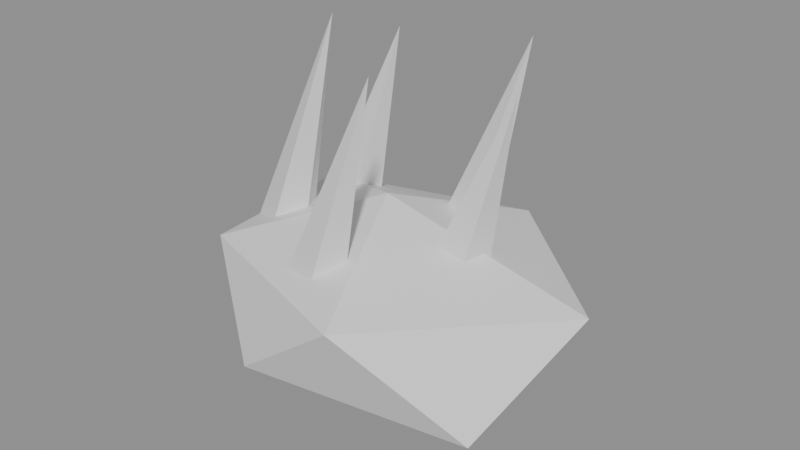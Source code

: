 # Source: SM_Crystal.blend  (saved by Blender 5.2.44; exported with 4.5.12 LTS)
import bpy
from mathutils import Matrix  # noqa: F401  (used for matrix-valued properties, if any)

bpy.ops.wm.read_factory_settings(use_empty=True)
scene = bpy.context.scene
scene.name = 'Scene'

# ---- materials (node trees are filled in below, after node groups)
mat_rock = bpy.data.materials.new('Rock')
mat_rock.diffuse_color = (0.17, 0.23, 0.28, 1.0)
mat_rock.roughness = 0.95
mat_crystal = bpy.data.materials.new('Crystal')
mat_crystal.diffuse_color = (0.15, 0.75, 0.85, 1.0)
mat_crystal.roughness = 0.23
mat_crystal.metallic = 0.35

# ---- material node trees
mat_rock.use_nodes = True; mat_rock.node_tree.nodes.clear()
_N = mat_rock.node_tree.nodes; _L = mat_rock.node_tree.links
n0 = _N.new('ShaderNodeBsdfPrincipled'); n0.name = 'Principled BSDF'; n0.location = (-200, 100)
n0.inputs[10].default_value = 0.005
n1 = _N.new('ShaderNodeOutputMaterial'); n1.name = 'Material Output'; n1.location = (200, 100)
_L.new(n0.outputs[0], n1.inputs[0])
n1.is_active_output = True
mat_crystal.use_nodes = True; mat_crystal.node_tree.nodes.clear()
_N = mat_crystal.node_tree.nodes; _L = mat_crystal.node_tree.links
n0 = _N.new('ShaderNodeBsdfPrincipled'); n0.name = 'Principled BSDF'; n0.location = (-200, 100)
n0.inputs[10].default_value = 0.005
n1 = _N.new('ShaderNodeOutputMaterial'); n1.name = 'Material Output'; n1.location = (200, 100)
_L.new(n0.outputs[0], n1.inputs[0])
n1.is_active_output = True

# ---- meshes
me_icosphere_003 = bpy.data.meshes.new('Icosphere.003')
me_icosphere_003.from_pydata([(0.0, 0.0, -0.1548), (0.424, -0.2408, 0.006133), (-0.144, -0.3465, 0.01986), (-0.4381, 0.0, 0.02644), (-0.1488, 0.3581, 0.01617), (0.3748, 0.2129, 0.0205), (0.1633, -0.393, 0.2549), (-0.3606, -0.2048, 0.2354), (-0.3848, 0.2186, 0.2424), (0.1526, 0.3673, 0.2468), (0.5499, 0.0, 0.26), (0.0, 0.0, 0.3839), (0.154, 0.1, 0.08952), (0.2448, 0.0309, 0.06141), (0.2101, -0.0809, 0.07215), (0.0978, -0.0809, 0.1069), (0.0631, 0.0309, 0.1176), (0.346, 0.0, 0.7105), (-0.3496, 0.06551, 0.08754), (-0.3745, 0.1802, 0.09484), (-0.2781, 0.2403, 0.06492), (-0.1935, 0.1628, 0.03912), (-0.2377, 0.05481, 0.0531), (-0.08203, 0.143, 0.7321), (0.007678, -0.2003, 0.01709), (-0.04974, -0.3014, 0.03493), (-0.1593, -0.2754, 0.06879), (-0.1696, -0.1583, 0.07188), (-0.06638, -0.112, 0.03992), (0.1312, -0.2089, 0.7535), (-0.03802, 0.2306, 0.0481), (0.07037, 0.2616, 0.01481), (0.132, 0.1633, -0.004524), (0.06163, 0.07159, 0.01681), (-0.04343, 0.1131, 0.04934), (0.2677, 0.1653, 0.7751), (-0.3528, -0.1349, -0.001482), (-0.4534, -0.08261, 0.02966), (-0.437, 0.03369, 0.02468), (-0.3263, 0.05329, -0.009547), (-0.2743, -0.05089, -0.02571), (-0.1236, -0.03694, 0.7965)], [], [(0, 1, 2), (1, 0, 5), (0, 2, 3), (0, 3, 4), (0, 4, 5), (1, 5, 10), (2, 1, 6), (3, 2, 7), (4, 3, 8), (5, 4, 9), (1, 10, 6), (2, 6, 7), (3, 7, 8), (4, 8, 9), (5, 9, 10), (6, 10, 11), (7, 6, 11), (8, 7, 11), (9, 8, 11), (10, 9, 11), (12, 17, 13), (13, 17, 14), (14, 17, 15), (12, 13, 14, 15, 16), (15, 17, 16), (16, 17, 12), (18, 23, 19), (19, 23, 20), (20, 23, 21), (18, 19, 20, 21, 22), (21, 23, 22), (22, 23, 18), (24, 29, 25), (25, 29, 26), (26, 29, 27), (24, 25, 26, 27, 28), (27, 29, 28), (28, 29, 24), (30, 35, 31), (31, 35, 32), (32, 35, 33), (30, 31, 32, 33, 34), (33, 35, 34), (34, 35, 30), (36, 41, 37), (37, 41, 38), (38, 41, 39), (36, 37, 38, 39, 40), (39, 41, 40), (40, 41, 36)])
me_icosphere_003.polygons.foreach_set('material_index', [0, 0, 0, 0, 0, 0, 0, 0, 0, 0, 0, 0, 0, 0, 0, 0, 0, 0, 0, 0, 1, 1, 1, 1, 1, 1, 1, 1, 1, 1, 1, 1, 1, 1, 1, 1, 1, 1, 1, 1, 1, 1, 1, 1, 1, 1, 1, 1, 1, 1])
_uv = me_icosphere_003.uv_layers.new(name='UVMap')
_uv.uv.foreach_set('vector', [0.1818, 0.0, 0.2727, 0.1575, 0.09091, 0.1575, 0.2727, 0.1575, 0.3636, 0.0, 0.4545, 0.1575, 0.9091, 0.0, 1.0, 0.1575, 0.8182, 0.1575, 0.7273, 0.0, 0.8182, 0.1575, 0.6364, 0.1575, 0.5455, 0.0, 0.6364, 0.1575, 0.4545, 0.1575, 0.2727, 0.1575, 0.4545, 0.1575, 0.3636, 0.3149, 0.09091, 0.1575, 0.2727, 0.1575, 0.1818, 0.3149, 0.8182, 0.1575, 1.0, 0.1575, 0.9091, 0.3149, 0.6364, 0.1575, 0.8182, 0.1575, 0.7273, 0.3149, 0.4545, 0.1575, 0.6364, 0.1575, 0.5455, 0.3149, 0.2727, 0.1575, 0.3636, 0.3149, 0.1818, 0.3149, 0.09091, 0.1575, 0.1818, 0.3149, 0.0, 0.3149, 0.8182, 0.1575, 0.9091, 0.3149, 0.7273, 0.3149, 0.6364, 0.1575, 0.7273, 0.3149, 0.5455, 0.3149, 0.4545, 0.1575, 0.5455, 0.3149, 0.3636, 0.3149, 0.1818, 0.3149, 0.3636, 0.3149, 0.2727, 0.4724, 0.0, 0.3149, 0.1818, 0.3149, 0.09091, 0.4724, 0.7273, 0.3149, 0.9091, 0.3149, 0.8182, 0.4724, 0.5455, 0.3149, 0.7273, 0.3149, 0.6364, 0.4724, 0.3636, 0.3149, 0.5455, 0.3149, 0.4545, 0.4724, 0.25, 0.49, 0.25, 0.25, 0.4783, 0.3242, 0.4783, 0.3242, 0.25, 0.25, 0.3911, 0.05584, 0.3911, 0.05584, 0.25, 0.25, 0.1089, 0.05584, 0.75, 0.49, 0.9783, 0.3242, 0.8911, 0.05584, 0.6089, 0.05584, 0.5217, 0.3242, 0.1089, 0.05584, 0.25, 0.25, 0.02175, 0.3242, 0.02175, 0.3242, 0.25, 0.25, 0.25, 0.49, 0.25, 0.49, 0.25, 0.25, 0.4783, 0.3242, 0.4783, 0.3242, 0.25, 0.25, 0.3911, 0.05584, 0.3911, 0.05584, 0.25, 0.25, 0.1089, 0.05584, 0.75, 0.49, 0.9783, 0.3242, 0.8911, 0.05584, 0.6089, 0.05584, 0.5217, 0.3242, 0.1089, 0.05584, 0.25, 0.25, 0.02175, 0.3242, 0.02175, 0.3242, 0.25, 0.25, 0.25, 0.49, 0.25, 0.49, 0.25, 0.25, 0.4783, 0.3242, 0.4783, 0.3242, 0.25, 0.25, 0.3911, 0.05584, 0.3911, 0.05584, 0.25, 0.25, 0.1089, 0.05584, 0.75, 0.49, 0.9783, 0.3242, 0.8911, 0.05584, 0.6089, 0.05584, 0.5217, 0.3242, 0.1089, 0.05584, 0.25, 0.25, 0.02175, 0.3242, 0.02175, 0.3242, 0.25, 0.25, 0.25, 0.49, 0.25, 0.49, 0.25, 0.25, 0.4783, 0.3242, 0.4783, 0.3242, 0.25, 0.25, 0.3911, 0.05584, 0.3911, 0.05584, 0.25, 0.25, 0.1089, 0.05584, 0.75, 0.49, 0.9783, 0.3242, 0.8911, 0.05584, 0.6089, 0.05584, 0.5217, 0.3242, 0.1089, 0.05584, 0.25, 0.25, 0.02175, 0.3242, 0.02175, 0.3242, 0.25, 0.25, 0.25, 0.49, 0.25, 0.49, 0.25, 0.25, 0.4783, 0.3242, 0.4783, 0.3242, 0.25, 0.25, 0.3911, 0.05584, 0.3911, 0.05584, 0.25, 0.25, 0.1089, 0.05584, 0.75, 0.49, 0.9783, 0.3242, 0.8911, 0.05584, 0.6089, 0.05584, 0.5217, 0.3242, 0.1089, 0.05584, 0.25, 0.25, 0.02175, 0.3242, 0.02175, 0.3242, 0.25, 0.25, 0.25, 0.49])
me_icosphere_003.materials.append(mat_rock)
me_icosphere_003.materials.append(mat_crystal)
me_icosphere_003.update()

# ---- objects
ob_sm_crystal = bpy.data.objects.new('SM_Crystal', me_icosphere_003)

# ---- transforms, parenting, visibility, modifiers, constraints
ob_sm_crystal.location = (0.0, 0.0, 0.0)
_vg = ob_sm_crystal.vertex_groups.new(name='root')

# ---- collection membership
scene.collection.objects.link(ob_sm_crystal)

# ---- scene / render settings (as saved in the file)
scene.frame_start = 1; scene.frame_end = 61; scene.frame_set(1)
scene.render.engine = 'BLENDER_EEVEE_NEXT'
scene.render.fps = 30
scene.render.bake_bias = 0.0
scene.render.bake_samples = 0
scene.render.compositor_device = 'GPU'
scene.eevee.use_volume_custom_range = False
scene.eevee.fast_gi_thickness_near = 0.1
scene.eevee.fast_gi_thickness_far = 0.0
scene.eevee.ray_tracing_options.screen_trace_thickness = 0.1
bpy.context.view_layer.update()

# ---- added for rendering (the .blend has no active camera and no usable light): camera, sun + grey world if the file has none
cam_auto = bpy.data.cameras.new('AutoCamera')
cam_auto.lens = 50.0
cam_auto.sensor_width = 36.0
cam_auto.clip_end = 1000.0
ob_auto_camera = bpy.data.objects.new('AutoCamera', cam_auto)
scene.collection.objects.link(ob_auto_camera)
ob_auto_camera.location = (1.50813, -1.7647, 1.48874)
ob_auto_camera.rotation_euler = (1.09748, -7.21219e-08, 0.694738)
scene.camera = ob_auto_camera
light_auto_sun = bpy.data.lights.new('AutoSun', 'SUN')
light_auto_sun.energy = 3.0
light_auto_sun.angle = 0.0523599
ob_auto_sun = bpy.data.objects.new('AutoSun', light_auto_sun)
scene.collection.objects.link(ob_auto_sun)
ob_auto_sun.rotation_euler = (0.872665, 0.174533, 0.523599)
if scene.world is None:
    world_auto = bpy.data.worlds.new('AutoWorld')
    world_auto.color = (0.3, 0.3, 0.3)
    scene.world = world_auto
bpy.context.view_layer.update()
